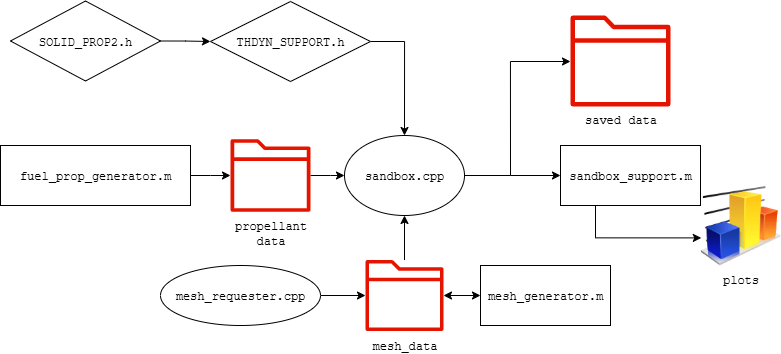

The diagram above was exported from draw.io. Its source (the exported page's mxGraphModel, read from the mxfile embedded in the PNG):
<mxGraphModel dx="2053" dy="620" grid="1" gridSize="10" guides="1" tooltips="1" connect="1" arrows="1" fold="1" page="1" pageScale="1" pageWidth="827" pageHeight="1169" math="0" shadow="0">
  <root>
    <mxCell id="0" />
    <mxCell id="1" parent="0" />
    <mxCell id="co69t0ejqOr3PGlstE86-6" style="edgeStyle=orthogonalEdgeStyle;rounded=0;orthogonalLoop=1;jettySize=auto;html=1;" edge="1" parent="1" source="co69t0ejqOr3PGlstE86-2" target="co69t0ejqOr3PGlstE86-5">
      <mxGeometry relative="1" as="geometry">
        <Array as="points">
          <mxPoint x="460" y="240" />
          <mxPoint x="460" y="240" />
        </Array>
      </mxGeometry>
    </mxCell>
    <mxCell id="co69t0ejqOr3PGlstE86-2" value="&lt;font face=&quot;Courier New&quot;&gt;sandbox.cpp&lt;/font&gt;" style="ellipse;whiteSpace=wrap;html=1;" vertex="1" parent="1">
      <mxGeometry x="294" y="200" width="120" height="80" as="geometry" />
    </mxCell>
    <mxCell id="co69t0ejqOr3PGlstE86-5" value="&lt;font face=&quot;Courier New&quot;&gt;sandbox_support.m&lt;/font&gt;" style="rounded=0;whiteSpace=wrap;html=1;" vertex="1" parent="1">
      <mxGeometry x="510" y="210" width="140" height="60" as="geometry" />
    </mxCell>
    <mxCell id="co69t0ejqOr3PGlstE86-9" value="&lt;font face=&quot;Courier New&quot;&gt;plots&lt;/font&gt;" style="image;html=1;image=img/lib/clip_art/finance/Graph_128x128.png" vertex="1" parent="1">
      <mxGeometry x="650" y="250" width="80" height="80" as="geometry" />
    </mxCell>
    <mxCell id="co69t0ejqOr3PGlstE86-11" style="edgeStyle=orthogonalEdgeStyle;rounded=0;orthogonalLoop=1;jettySize=auto;html=1;exitX=0.25;exitY=1;exitDx=0;exitDy=0;entryX=0.01;entryY=0.655;entryDx=0;entryDy=0;entryPerimeter=0;" edge="1" parent="1" source="co69t0ejqOr3PGlstE86-5" target="co69t0ejqOr3PGlstE86-9">
      <mxGeometry relative="1" as="geometry" />
    </mxCell>
    <mxCell id="co69t0ejqOr3PGlstE86-14" style="edgeStyle=orthogonalEdgeStyle;rounded=0;orthogonalLoop=1;jettySize=auto;html=1;" edge="1" parent="1" target="co69t0ejqOr3PGlstE86-12">
      <mxGeometry relative="1" as="geometry">
        <mxPoint x="460" y="240" as="sourcePoint" />
        <Array as="points">
          <mxPoint x="460" y="126" />
        </Array>
      </mxGeometry>
    </mxCell>
    <mxCell id="co69t0ejqOr3PGlstE86-12" value="&lt;span style=&quot;background-color: light-dark(rgb(255, 255, 255), rgb(255, 255, 255));&quot;&gt;&lt;font style=&quot;color: light-dark(rgb(0, 0, 0), rgb(0, 0, 0));&quot;&gt;saved data&lt;/font&gt;&lt;/span&gt;" style="sketch=0;outlineConnect=0;dashed=0;verticalLabelPosition=bottom;verticalAlign=top;align=center;html=1;fontSize=12;fontStyle=0;aspect=fixed;pointerEvents=1;shape=mxgraph.aws4.folder;fontFamily=Courier New;fillColor=#e51400;fontColor=#ffffff;strokeColor=#B20000;" vertex="1" parent="1">
      <mxGeometry x="520" y="80" width="99.97" height="91" as="geometry" />
    </mxCell>
    <mxCell id="co69t0ejqOr3PGlstE86-18" style="edgeStyle=orthogonalEdgeStyle;rounded=0;orthogonalLoop=1;jettySize=auto;html=1;exitX=1;exitY=0.5;exitDx=0;exitDy=0;entryX=0.5;entryY=0;entryDx=0;entryDy=0;" edge="1" parent="1" source="co69t0ejqOr3PGlstE86-15" target="co69t0ejqOr3PGlstE86-2">
      <mxGeometry relative="1" as="geometry" />
    </mxCell>
    <mxCell id="co69t0ejqOr3PGlstE86-15" value="&lt;font face=&quot;Courier New&quot;&gt;THDYN_SUPPORT.h&lt;/font&gt;" style="rhombus;whiteSpace=wrap;html=1;" vertex="1" parent="1">
      <mxGeometry x="160" y="66" width="160" height="80" as="geometry" />
    </mxCell>
    <mxCell id="co69t0ejqOr3PGlstE86-17" style="edgeStyle=orthogonalEdgeStyle;rounded=0;orthogonalLoop=1;jettySize=auto;html=1;exitX=1;exitY=0.5;exitDx=0;exitDy=0;entryX=0;entryY=0.5;entryDx=0;entryDy=0;" edge="1" parent="1" source="co69t0ejqOr3PGlstE86-16" target="co69t0ejqOr3PGlstE86-15">
      <mxGeometry relative="1" as="geometry" />
    </mxCell>
    <mxCell id="co69t0ejqOr3PGlstE86-16" value="&lt;font face=&quot;Courier New&quot;&gt;SOLID_PROP2.h&lt;/font&gt;" style="rhombus;whiteSpace=wrap;html=1;" vertex="1" parent="1">
      <mxGeometry x="-40" y="65.5" width="150" height="80" as="geometry" />
    </mxCell>
    <mxCell id="co69t0ejqOr3PGlstE86-22" style="edgeStyle=orthogonalEdgeStyle;rounded=0;orthogonalLoop=1;jettySize=auto;html=1;entryX=0;entryY=0.5;entryDx=0;entryDy=0;" edge="1" parent="1" source="co69t0ejqOr3PGlstE86-21" target="co69t0ejqOr3PGlstE86-2">
      <mxGeometry relative="1" as="geometry" />
    </mxCell>
    <mxCell id="co69t0ejqOr3PGlstE86-21" value="&lt;font style=&quot;color: light-dark(rgb(0, 0, 0), rgb(0, 0, 0)); background-color: light-dark(#ffffff, var(--ge-dark-color, #121212));&quot; face=&quot;Courier New&quot;&gt;propellant&lt;/font&gt;&lt;div&gt;&lt;font style=&quot;color: light-dark(rgb(0, 0, 0), rgb(0, 0, 0)); background-color: light-dark(#ffffff, var(--ge-dark-color, #121212));&quot; face=&quot;Courier New&quot;&gt;data&lt;/font&gt;&lt;/div&gt;" style="sketch=0;outlineConnect=0;dashed=0;verticalLabelPosition=bottom;verticalAlign=top;align=center;html=1;fontSize=12;fontStyle=0;aspect=fixed;pointerEvents=1;shape=mxgraph.aws4.folder;fillColor=#e51400;fontColor=#ffffff;strokeColor=#B20000;" vertex="1" parent="1">
      <mxGeometry x="180" y="203.59" width="80" height="72.82" as="geometry" />
    </mxCell>
    <mxCell id="co69t0ejqOr3PGlstE86-26" style="edgeStyle=orthogonalEdgeStyle;rounded=0;orthogonalLoop=1;jettySize=auto;html=1;" edge="1" parent="1" source="co69t0ejqOr3PGlstE86-24" target="co69t0ejqOr3PGlstE86-21">
      <mxGeometry relative="1" as="geometry" />
    </mxCell>
    <mxCell id="co69t0ejqOr3PGlstE86-24" value="&lt;font face=&quot;Courier New&quot;&gt;fuel_prop_generator.m&lt;/font&gt;" style="rounded=0;whiteSpace=wrap;html=1;" vertex="1" parent="1">
      <mxGeometry x="-50" y="210" width="190" height="60" as="geometry" />
    </mxCell>
    <mxCell id="co69t0ejqOr3PGlstE86-28" style="edgeStyle=orthogonalEdgeStyle;rounded=0;orthogonalLoop=1;jettySize=auto;html=1;entryX=0.5;entryY=1;entryDx=0;entryDy=0;" edge="1" parent="1" source="co69t0ejqOr3PGlstE86-27" target="co69t0ejqOr3PGlstE86-2">
      <mxGeometry relative="1" as="geometry" />
    </mxCell>
    <mxCell id="co69t0ejqOr3PGlstE86-30" style="edgeStyle=orthogonalEdgeStyle;rounded=0;orthogonalLoop=1;jettySize=auto;html=1;" edge="1" parent="1" source="co69t0ejqOr3PGlstE86-29" target="co69t0ejqOr3PGlstE86-27">
      <mxGeometry relative="1" as="geometry" />
    </mxCell>
    <mxCell id="co69t0ejqOr3PGlstE86-29" value="&lt;font face=&quot;Courier New&quot;&gt;mesh_requester.cpp&lt;/font&gt;" style="ellipse;whiteSpace=wrap;html=1;" vertex="1" parent="1">
      <mxGeometry x="110" y="330" width="160" height="60" as="geometry" />
    </mxCell>
    <mxCell id="co69t0ejqOr3PGlstE86-31" value="&lt;font face=&quot;Courier New&quot;&gt;mesh_generator.m&lt;/font&gt;" style="rounded=0;whiteSpace=wrap;html=1;" vertex="1" parent="1">
      <mxGeometry x="430" y="330" width="130" height="60" as="geometry" />
    </mxCell>
    <mxCell id="co69t0ejqOr3PGlstE86-27" value="&lt;font style=&quot;color: light-dark(rgb(0, 0, 0), rgb(0, 0, 0));&quot; face=&quot;Courier New&quot;&gt;mesh_data&lt;/font&gt;" style="sketch=0;outlineConnect=0;dashed=0;verticalLabelPosition=bottom;verticalAlign=top;align=center;html=1;fontSize=12;fontStyle=0;aspect=fixed;pointerEvents=1;shape=mxgraph.aws4.folder;fillColor=#e51400;fontColor=#ffffff;strokeColor=#B20000;" vertex="1" parent="1">
      <mxGeometry x="315" y="324.5" width="78" height="71" as="geometry" />
    </mxCell>
    <mxCell id="co69t0ejqOr3PGlstE86-39" value="" style="endArrow=classic;startArrow=classic;html=1;rounded=0;entryX=0;entryY=0.5;entryDx=0;entryDy=0;" edge="1" parent="1" source="co69t0ejqOr3PGlstE86-27" target="co69t0ejqOr3PGlstE86-31">
      <mxGeometry width="50" height="50" relative="1" as="geometry">
        <mxPoint x="260" y="330" as="sourcePoint" />
        <mxPoint x="310" y="280" as="targetPoint" />
      </mxGeometry>
    </mxCell>
  </root>
</mxGraphModel>